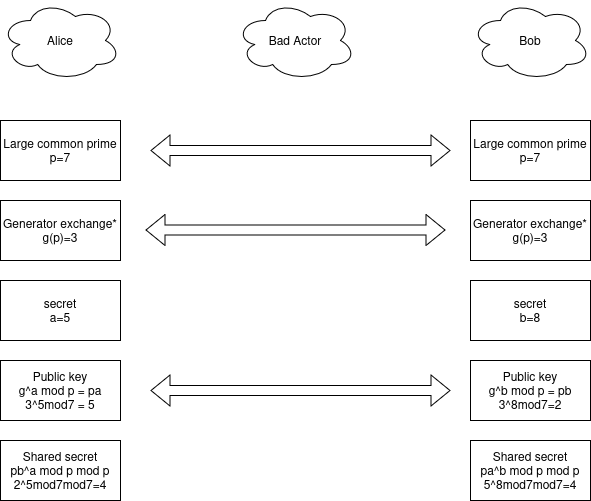

The diagram above was exported from draw.io. Its source (the exported page's mxGraphModel, read from the mxfile embedded in the PNG):
<mxGraphModel dx="1206" dy="715" grid="1" gridSize="10" guides="1" tooltips="1" connect="1" arrows="1" fold="1" page="1" pageScale="1" pageWidth="850" pageHeight="1100" math="0" shadow="0">
  <root>
    <mxCell id="0" />
    <mxCell id="1" parent="0" />
    <mxCell id="sGN3WEWHnGx5_sLACD7g-1" value="Alice" style="ellipse;shape=cloud;whiteSpace=wrap;html=1;" vertex="1" parent="1">
      <mxGeometry x="130" y="40" width="120" height="80" as="geometry" />
    </mxCell>
    <mxCell id="sGN3WEWHnGx5_sLACD7g-2" value="Bob" style="ellipse;shape=cloud;whiteSpace=wrap;html=1;" vertex="1" parent="1">
      <mxGeometry x="600" y="40" width="120" height="80" as="geometry" />
    </mxCell>
    <mxCell id="sGN3WEWHnGx5_sLACD7g-3" value="Bad Actor" style="ellipse;shape=cloud;whiteSpace=wrap;html=1;" vertex="1" parent="1">
      <mxGeometry x="365" y="40" width="120" height="80" as="geometry" />
    </mxCell>
    <mxCell id="sGN3WEWHnGx5_sLACD7g-5" value="Large common prime&lt;br&gt;p=7" style="rounded=0;whiteSpace=wrap;html=1;" vertex="1" parent="1">
      <mxGeometry x="130" y="160" width="120" height="60" as="geometry" />
    </mxCell>
    <mxCell id="sGN3WEWHnGx5_sLACD7g-6" value="&lt;div&gt;Large common prime&lt;/div&gt;&lt;div&gt;p=7&lt;/div&gt;" style="rounded=0;whiteSpace=wrap;html=1;" vertex="1" parent="1">
      <mxGeometry x="600" y="160" width="120" height="60" as="geometry" />
    </mxCell>
    <mxCell id="sGN3WEWHnGx5_sLACD7g-8" value="" style="shape=flexArrow;endArrow=classic;startArrow=classic;html=1;rounded=0;" edge="1" parent="1">
      <mxGeometry width="100" height="100" relative="1" as="geometry">
        <mxPoint x="280" y="190" as="sourcePoint" />
        <mxPoint x="580" y="190" as="targetPoint" />
      </mxGeometry>
    </mxCell>
    <mxCell id="sGN3WEWHnGx5_sLACD7g-9" value="&lt;div&gt;Generator exchange*&lt;/div&gt;&lt;div&gt;g(p)=3&lt;/div&gt;" style="rounded=0;whiteSpace=wrap;html=1;" vertex="1" parent="1">
      <mxGeometry x="130" y="240" width="120" height="60" as="geometry" />
    </mxCell>
    <mxCell id="sGN3WEWHnGx5_sLACD7g-10" value="&lt;div&gt;Generator exchange*&lt;/div&gt;&lt;div&gt;g(p)=3&lt;/div&gt;" style="rounded=0;whiteSpace=wrap;html=1;" vertex="1" parent="1">
      <mxGeometry x="600" y="240" width="120" height="60" as="geometry" />
    </mxCell>
    <mxCell id="sGN3WEWHnGx5_sLACD7g-11" value="&lt;div&gt;Public key&lt;/div&gt;&lt;div&gt;g^a mod p = pa&lt;/div&gt;&lt;div&gt;3^5mod7 = 5&lt;/div&gt;" style="rounded=0;whiteSpace=wrap;html=1;" vertex="1" parent="1">
      <mxGeometry x="130" y="400" width="120" height="60" as="geometry" />
    </mxCell>
    <mxCell id="sGN3WEWHnGx5_sLACD7g-12" value="" style="shape=flexArrow;endArrow=classic;html=1;rounded=0;startArrow=block;" edge="1" parent="1">
      <mxGeometry width="50" height="50" relative="1" as="geometry">
        <mxPoint x="280" y="430" as="sourcePoint" />
        <mxPoint x="580" y="430" as="targetPoint" />
      </mxGeometry>
    </mxCell>
    <mxCell id="sGN3WEWHnGx5_sLACD7g-13" value="&lt;div&gt;Public key&lt;/div&gt;&lt;div&gt;g^b mod p = pb&lt;/div&gt;&lt;div&gt;3^8mod7=2&lt;/div&gt;" style="rounded=0;whiteSpace=wrap;html=1;" vertex="1" parent="1">
      <mxGeometry x="600" y="400" width="120" height="60" as="geometry" />
    </mxCell>
    <mxCell id="sGN3WEWHnGx5_sLACD7g-14" value="&lt;div&gt;Shared secret&lt;/div&gt;&lt;div&gt;pb^a mod p mod p&lt;/div&gt;&lt;div&gt;2^5mod7mod7=4&lt;/div&gt;" style="rounded=0;whiteSpace=wrap;html=1;" vertex="1" parent="1">
      <mxGeometry x="130" y="480" width="120" height="60" as="geometry" />
    </mxCell>
    <mxCell id="sGN3WEWHnGx5_sLACD7g-15" value="&lt;div&gt;Shared secret&lt;/div&gt;&lt;div&gt;pa^b mod p mod p&lt;/div&gt;&lt;div&gt;5^8mod7mod7=4&lt;/div&gt;" style="rounded=0;whiteSpace=wrap;html=1;" vertex="1" parent="1">
      <mxGeometry x="600" y="480" width="120" height="60" as="geometry" />
    </mxCell>
    <mxCell id="sGN3WEWHnGx5_sLACD7g-17" value="" style="shape=flexArrow;endArrow=classic;html=1;rounded=0;startArrow=block;" edge="1" parent="1">
      <mxGeometry width="50" height="50" relative="1" as="geometry">
        <mxPoint x="275" y="269.5" as="sourcePoint" />
        <mxPoint x="575" y="269.5" as="targetPoint" />
      </mxGeometry>
    </mxCell>
    <mxCell id="sGN3WEWHnGx5_sLACD7g-18" value="&lt;div&gt;secret&lt;/div&gt;&lt;div&gt;a=5&lt;/div&gt;" style="rounded=0;whiteSpace=wrap;html=1;" vertex="1" parent="1">
      <mxGeometry x="130" y="320" width="120" height="60" as="geometry" />
    </mxCell>
    <mxCell id="sGN3WEWHnGx5_sLACD7g-19" value="&lt;div&gt;secret&lt;/div&gt;&lt;div&gt;b=8&lt;/div&gt;" style="rounded=0;whiteSpace=wrap;html=1;" vertex="1" parent="1">
      <mxGeometry x="600" y="320" width="120" height="60" as="geometry" />
    </mxCell>
  </root>
</mxGraphModel>